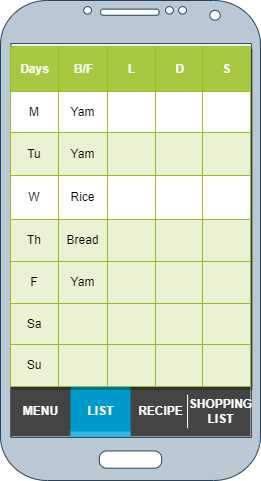

The diagram above was exported from draw.io. Its source (the exported page's mxGraphModel, read from the mxfile embedded in the PNG):
<mxGraphModel dx="1050" dy="541" grid="1" gridSize="10" guides="1" tooltips="1" connect="1" arrows="1" fold="1" page="1" pageScale="1" pageWidth="827" pageHeight="1169" math="0" shadow="0">
  <root>
    <mxCell id="0" />
    <mxCell id="1" parent="0" />
    <mxCell id="NcVdt-57sTRr-HOPqmiG-3" value="" style="verticalLabelPosition=bottom;verticalAlign=top;html=1;shadow=0;dashed=0;strokeWidth=1;shape=mxgraph.android.phone2;strokeColor=#23445d;fillColor=#bac8d3;" parent="1" vertex="1">
      <mxGeometry x="280" y="30" width="260" height="480" as="geometry" />
    </mxCell>
    <mxCell id="NcVdt-57sTRr-HOPqmiG-4" value="" style="strokeWidth=1;html=1;shadow=0;dashed=0;shape=mxgraph.android.rrect;rSize=0;fillColor=#444444;strokeColor=none;" parent="1" vertex="1">
      <mxGeometry x="290" y="416" width="240" height="50" as="geometry" />
    </mxCell>
    <mxCell id="NcVdt-57sTRr-HOPqmiG-5" value="MENU" style="strokeWidth=1;html=1;shadow=0;dashed=0;shape=mxgraph.android.anchor;fontStyle=1;fontColor=#ffffff;" parent="NcVdt-57sTRr-HOPqmiG-4" vertex="1">
      <mxGeometry width="60" height="50" as="geometry" />
    </mxCell>
    <mxCell id="NcVdt-57sTRr-HOPqmiG-6" value="LIST" style="strokeWidth=1;html=1;shadow=0;dashed=0;shape=mxgraph.android.rrect;rSize=0;fontStyle=1;fillColor=#0099cc;strokeColor=none;fontColor=#ffffff;" parent="NcVdt-57sTRr-HOPqmiG-4" vertex="1">
      <mxGeometry x="60" width="60" height="50" as="geometry" />
    </mxCell>
    <mxCell id="NcVdt-57sTRr-HOPqmiG-7" value="" style="strokeWidth=1;html=1;shadow=0;dashed=0;shape=mxgraph.android.rrect;rSize=0;fillColor=#33b5e5;strokeColor=none;" parent="NcVdt-57sTRr-HOPqmiG-6" vertex="1">
      <mxGeometry y="45" width="60" height="5" as="geometry" />
    </mxCell>
    <mxCell id="NcVdt-57sTRr-HOPqmiG-8" value="RECIPE" style="strokeWidth=1;html=1;shadow=0;dashed=0;shape=mxgraph.android.anchor;fontStyle=1;fontColor=#ffffff;" parent="NcVdt-57sTRr-HOPqmiG-4" vertex="1">
      <mxGeometry x="120" width="60" height="50" as="geometry" />
    </mxCell>
    <mxCell id="NcVdt-57sTRr-HOPqmiG-9" value="SHOPPING&lt;br&gt;LIST" style="strokeWidth=1;html=1;shadow=0;dashed=0;shape=mxgraph.android.anchor;fontStyle=1;fontColor=#ffffff;" parent="NcVdt-57sTRr-HOPqmiG-4" vertex="1">
      <mxGeometry x="180" width="60" height="50" as="geometry" />
    </mxCell>
    <mxCell id="NcVdt-57sTRr-HOPqmiG-10" value="" style="shape=line;strokeColor=#ffffff;direction=south;" parent="NcVdt-57sTRr-HOPqmiG-4" vertex="1">
      <mxGeometry x="170.5945945945946" y="8.333333333333332" width="12.972972972972974" height="33.33333333333333" as="geometry" />
    </mxCell>
    <mxCell id="NcVdt-57sTRr-HOPqmiG-11" value="Assets" style="childLayout=tableLayout;recursiveResize=0;strokeColor=#98bf21;fillColor=#A7C942;shadow=1;" parent="1" vertex="1">
      <mxGeometry x="290" y="76" width="240" height="340" as="geometry" />
    </mxCell>
    <mxCell id="NcVdt-57sTRr-HOPqmiG-12" style="shape=tableRow;horizontal=0;startSize=0;swimlaneHead=0;swimlaneBody=0;top=0;left=0;bottom=0;right=0;dropTarget=0;collapsible=0;recursiveResize=0;expand=0;fontStyle=0;strokeColor=inherit;fillColor=#ffffff;" parent="NcVdt-57sTRr-HOPqmiG-11" vertex="1">
      <mxGeometry width="240" height="45" as="geometry" />
    </mxCell>
    <mxCell id="NcVdt-57sTRr-HOPqmiG-13" value="Days" style="connectable=0;recursiveResize=0;strokeColor=inherit;fillColor=#A7C942;align=center;fontStyle=1;fontColor=#FFFFFF;html=1;" parent="NcVdt-57sTRr-HOPqmiG-12" vertex="1">
      <mxGeometry width="48" height="45" as="geometry">
        <mxRectangle width="48" height="45" as="alternateBounds" />
      </mxGeometry>
    </mxCell>
    <mxCell id="NcVdt-57sTRr-HOPqmiG-14" value="B/F" style="connectable=0;recursiveResize=0;strokeColor=inherit;fillColor=#A7C942;align=center;fontStyle=1;fontColor=#FFFFFF;html=1;" parent="NcVdt-57sTRr-HOPqmiG-12" vertex="1">
      <mxGeometry x="48" width="49" height="45" as="geometry">
        <mxRectangle width="49" height="45" as="alternateBounds" />
      </mxGeometry>
    </mxCell>
    <mxCell id="NcVdt-57sTRr-HOPqmiG-15" value="L" style="connectable=0;recursiveResize=0;strokeColor=inherit;fillColor=#A7C942;align=center;fontStyle=1;fontColor=#FFFFFF;html=1;" parent="NcVdt-57sTRr-HOPqmiG-12" vertex="1">
      <mxGeometry x="97" width="48" height="45" as="geometry">
        <mxRectangle width="48" height="45" as="alternateBounds" />
      </mxGeometry>
    </mxCell>
    <mxCell id="NcVdt-57sTRr-HOPqmiG-54" value="D" style="connectable=0;recursiveResize=0;strokeColor=inherit;fillColor=#A7C942;align=center;fontStyle=1;fontColor=#FFFFFF;html=1;" parent="NcVdt-57sTRr-HOPqmiG-12" vertex="1">
      <mxGeometry x="145" width="47" height="45" as="geometry">
        <mxRectangle width="47" height="45" as="alternateBounds" />
      </mxGeometry>
    </mxCell>
    <mxCell id="NcVdt-57sTRr-HOPqmiG-59" value="S" style="connectable=0;recursiveResize=0;strokeColor=inherit;fillColor=#A7C942;align=center;fontStyle=1;fontColor=#FFFFFF;html=1;" parent="NcVdt-57sTRr-HOPqmiG-12" vertex="1">
      <mxGeometry x="192" width="48" height="45" as="geometry">
        <mxRectangle width="48" height="45" as="alternateBounds" />
      </mxGeometry>
    </mxCell>
    <mxCell id="NcVdt-57sTRr-HOPqmiG-16" value="" style="shape=tableRow;horizontal=0;startSize=0;swimlaneHead=0;swimlaneBody=0;top=0;left=0;bottom=0;right=0;dropTarget=0;collapsible=0;recursiveResize=0;expand=0;fontStyle=0;strokeColor=inherit;fillColor=#ffffff;" parent="NcVdt-57sTRr-HOPqmiG-11" vertex="1">
      <mxGeometry y="45" width="240" height="41" as="geometry" />
    </mxCell>
    <mxCell id="NcVdt-57sTRr-HOPqmiG-17" value="M" style="connectable=0;recursiveResize=0;strokeColor=inherit;fillColor=inherit;align=center;whiteSpace=wrap;html=1;" parent="NcVdt-57sTRr-HOPqmiG-16" vertex="1">
      <mxGeometry width="48" height="41" as="geometry">
        <mxRectangle width="48" height="41" as="alternateBounds" />
      </mxGeometry>
    </mxCell>
    <mxCell id="NcVdt-57sTRr-HOPqmiG-18" value="Yam" style="connectable=0;recursiveResize=0;strokeColor=inherit;fillColor=inherit;align=center;whiteSpace=wrap;html=1;" parent="NcVdt-57sTRr-HOPqmiG-16" vertex="1">
      <mxGeometry x="48" width="49" height="41" as="geometry">
        <mxRectangle width="49" height="41" as="alternateBounds" />
      </mxGeometry>
    </mxCell>
    <mxCell id="NcVdt-57sTRr-HOPqmiG-19" value="" style="connectable=0;recursiveResize=0;strokeColor=inherit;fillColor=inherit;align=center;whiteSpace=wrap;html=1;" parent="NcVdt-57sTRr-HOPqmiG-16" vertex="1">
      <mxGeometry x="97" width="48" height="41" as="geometry">
        <mxRectangle width="48" height="41" as="alternateBounds" />
      </mxGeometry>
    </mxCell>
    <mxCell id="NcVdt-57sTRr-HOPqmiG-55" style="connectable=0;recursiveResize=0;strokeColor=inherit;fillColor=inherit;align=center;whiteSpace=wrap;html=1;" parent="NcVdt-57sTRr-HOPqmiG-16" vertex="1">
      <mxGeometry x="145" width="47" height="41" as="geometry">
        <mxRectangle width="47" height="41" as="alternateBounds" />
      </mxGeometry>
    </mxCell>
    <mxCell id="NcVdt-57sTRr-HOPqmiG-60" style="connectable=0;recursiveResize=0;strokeColor=inherit;fillColor=inherit;align=center;whiteSpace=wrap;html=1;" parent="NcVdt-57sTRr-HOPqmiG-16" vertex="1">
      <mxGeometry x="192" width="48" height="41" as="geometry">
        <mxRectangle width="48" height="41" as="alternateBounds" />
      </mxGeometry>
    </mxCell>
    <mxCell id="NcVdt-57sTRr-HOPqmiG-20" value="" style="shape=tableRow;horizontal=0;startSize=0;swimlaneHead=0;swimlaneBody=0;top=0;left=0;bottom=0;right=0;dropTarget=0;collapsible=0;recursiveResize=0;expand=0;fontStyle=1;strokeColor=inherit;fillColor=#EAF2D3;" parent="NcVdt-57sTRr-HOPqmiG-11" vertex="1">
      <mxGeometry y="86" width="240" height="43" as="geometry" />
    </mxCell>
    <mxCell id="NcVdt-57sTRr-HOPqmiG-21" value="Tu" style="connectable=0;recursiveResize=0;strokeColor=inherit;fillColor=inherit;whiteSpace=wrap;html=1;" parent="NcVdt-57sTRr-HOPqmiG-20" vertex="1">
      <mxGeometry width="48" height="43" as="geometry">
        <mxRectangle width="48" height="43" as="alternateBounds" />
      </mxGeometry>
    </mxCell>
    <mxCell id="NcVdt-57sTRr-HOPqmiG-22" value="Yam" style="connectable=0;recursiveResize=0;strokeColor=inherit;fillColor=inherit;whiteSpace=wrap;html=1;" parent="NcVdt-57sTRr-HOPqmiG-20" vertex="1">
      <mxGeometry x="48" width="49" height="43" as="geometry">
        <mxRectangle width="49" height="43" as="alternateBounds" />
      </mxGeometry>
    </mxCell>
    <mxCell id="NcVdt-57sTRr-HOPqmiG-23" value="" style="connectable=0;recursiveResize=0;strokeColor=inherit;fillColor=inherit;whiteSpace=wrap;html=1;" parent="NcVdt-57sTRr-HOPqmiG-20" vertex="1">
      <mxGeometry x="97" width="48" height="43" as="geometry">
        <mxRectangle width="48" height="43" as="alternateBounds" />
      </mxGeometry>
    </mxCell>
    <mxCell id="NcVdt-57sTRr-HOPqmiG-56" style="connectable=0;recursiveResize=0;strokeColor=inherit;fillColor=inherit;whiteSpace=wrap;html=1;" parent="NcVdt-57sTRr-HOPqmiG-20" vertex="1">
      <mxGeometry x="145" width="47" height="43" as="geometry">
        <mxRectangle width="47" height="43" as="alternateBounds" />
      </mxGeometry>
    </mxCell>
    <mxCell id="NcVdt-57sTRr-HOPqmiG-61" style="connectable=0;recursiveResize=0;strokeColor=inherit;fillColor=inherit;whiteSpace=wrap;html=1;" parent="NcVdt-57sTRr-HOPqmiG-20" vertex="1">
      <mxGeometry x="192" width="48" height="43" as="geometry">
        <mxRectangle width="48" height="43" as="alternateBounds" />
      </mxGeometry>
    </mxCell>
    <mxCell id="NcVdt-57sTRr-HOPqmiG-24" value="" style="shape=tableRow;horizontal=0;startSize=0;swimlaneHead=0;swimlaneBody=0;top=0;left=0;bottom=0;right=0;dropTarget=0;collapsible=0;recursiveResize=0;expand=0;fontStyle=0;strokeColor=inherit;fillColor=#ffffff;" parent="NcVdt-57sTRr-HOPqmiG-11" vertex="1">
      <mxGeometry y="129" width="240" height="44" as="geometry" />
    </mxCell>
    <mxCell id="NcVdt-57sTRr-HOPqmiG-25" value="W" style="connectable=0;recursiveResize=0;strokeColor=inherit;fillColor=inherit;fontStyle=0;align=center;whiteSpace=wrap;html=1;" parent="NcVdt-57sTRr-HOPqmiG-24" vertex="1">
      <mxGeometry width="48" height="44" as="geometry">
        <mxRectangle width="48" height="44" as="alternateBounds" />
      </mxGeometry>
    </mxCell>
    <mxCell id="NcVdt-57sTRr-HOPqmiG-26" value="Rice" style="connectable=0;recursiveResize=0;strokeColor=inherit;fillColor=inherit;fontStyle=0;align=center;whiteSpace=wrap;html=1;" parent="NcVdt-57sTRr-HOPqmiG-24" vertex="1">
      <mxGeometry x="48" width="49" height="44" as="geometry">
        <mxRectangle width="49" height="44" as="alternateBounds" />
      </mxGeometry>
    </mxCell>
    <mxCell id="NcVdt-57sTRr-HOPqmiG-27" value="" style="connectable=0;recursiveResize=0;strokeColor=inherit;fillColor=inherit;fontStyle=0;align=center;whiteSpace=wrap;html=1;" parent="NcVdt-57sTRr-HOPqmiG-24" vertex="1">
      <mxGeometry x="97" width="48" height="44" as="geometry">
        <mxRectangle width="48" height="44" as="alternateBounds" />
      </mxGeometry>
    </mxCell>
    <mxCell id="NcVdt-57sTRr-HOPqmiG-57" style="connectable=0;recursiveResize=0;strokeColor=inherit;fillColor=inherit;fontStyle=0;align=center;whiteSpace=wrap;html=1;" parent="NcVdt-57sTRr-HOPqmiG-24" vertex="1">
      <mxGeometry x="145" width="47" height="44" as="geometry">
        <mxRectangle width="47" height="44" as="alternateBounds" />
      </mxGeometry>
    </mxCell>
    <mxCell id="NcVdt-57sTRr-HOPqmiG-62" style="connectable=0;recursiveResize=0;strokeColor=inherit;fillColor=inherit;fontStyle=0;align=center;whiteSpace=wrap;html=1;" parent="NcVdt-57sTRr-HOPqmiG-24" vertex="1">
      <mxGeometry x="192" width="48" height="44" as="geometry">
        <mxRectangle width="48" height="44" as="alternateBounds" />
      </mxGeometry>
    </mxCell>
    <mxCell id="NcVdt-57sTRr-HOPqmiG-28" value="" style="shape=tableRow;horizontal=0;startSize=0;swimlaneHead=0;swimlaneBody=0;top=0;left=0;bottom=0;right=0;dropTarget=0;collapsible=0;recursiveResize=0;expand=0;fontStyle=1;strokeColor=inherit;fillColor=#EAF2D3;" parent="NcVdt-57sTRr-HOPqmiG-11" vertex="1">
      <mxGeometry y="173" width="240" height="42" as="geometry" />
    </mxCell>
    <mxCell id="NcVdt-57sTRr-HOPqmiG-29" value="Th" style="connectable=0;recursiveResize=0;strokeColor=inherit;fillColor=inherit;whiteSpace=wrap;html=1;" parent="NcVdt-57sTRr-HOPqmiG-28" vertex="1">
      <mxGeometry width="48" height="42" as="geometry">
        <mxRectangle width="48" height="42" as="alternateBounds" />
      </mxGeometry>
    </mxCell>
    <mxCell id="NcVdt-57sTRr-HOPqmiG-30" value="Bread" style="connectable=0;recursiveResize=0;strokeColor=inherit;fillColor=inherit;whiteSpace=wrap;html=1;" parent="NcVdt-57sTRr-HOPqmiG-28" vertex="1">
      <mxGeometry x="48" width="49" height="42" as="geometry">
        <mxRectangle width="49" height="42" as="alternateBounds" />
      </mxGeometry>
    </mxCell>
    <mxCell id="NcVdt-57sTRr-HOPqmiG-31" value="" style="connectable=0;recursiveResize=0;strokeColor=inherit;fillColor=inherit;whiteSpace=wrap;html=1;" parent="NcVdt-57sTRr-HOPqmiG-28" vertex="1">
      <mxGeometry x="97" width="48" height="42" as="geometry">
        <mxRectangle width="48" height="42" as="alternateBounds" />
      </mxGeometry>
    </mxCell>
    <mxCell id="NcVdt-57sTRr-HOPqmiG-58" style="connectable=0;recursiveResize=0;strokeColor=inherit;fillColor=inherit;whiteSpace=wrap;html=1;" parent="NcVdt-57sTRr-HOPqmiG-28" vertex="1">
      <mxGeometry x="145" width="47" height="42" as="geometry">
        <mxRectangle width="47" height="42" as="alternateBounds" />
      </mxGeometry>
    </mxCell>
    <mxCell id="NcVdt-57sTRr-HOPqmiG-63" style="connectable=0;recursiveResize=0;strokeColor=inherit;fillColor=inherit;whiteSpace=wrap;html=1;" parent="NcVdt-57sTRr-HOPqmiG-28" vertex="1">
      <mxGeometry x="192" width="48" height="42" as="geometry">
        <mxRectangle width="48" height="42" as="alternateBounds" />
      </mxGeometry>
    </mxCell>
    <mxCell id="NcVdt-57sTRr-HOPqmiG-64" style="shape=tableRow;horizontal=0;startSize=0;swimlaneHead=0;swimlaneBody=0;top=0;left=0;bottom=0;right=0;dropTarget=0;collapsible=0;recursiveResize=0;expand=0;fontStyle=1;strokeColor=inherit;fillColor=#EAF2D3;" parent="NcVdt-57sTRr-HOPqmiG-11" vertex="1">
      <mxGeometry y="215" width="240" height="42" as="geometry" />
    </mxCell>
    <mxCell id="NcVdt-57sTRr-HOPqmiG-65" value="F" style="connectable=0;recursiveResize=0;strokeColor=inherit;fillColor=inherit;whiteSpace=wrap;html=1;" parent="NcVdt-57sTRr-HOPqmiG-64" vertex="1">
      <mxGeometry width="48" height="42" as="geometry">
        <mxRectangle width="48" height="42" as="alternateBounds" />
      </mxGeometry>
    </mxCell>
    <mxCell id="NcVdt-57sTRr-HOPqmiG-66" value="Yam" style="connectable=0;recursiveResize=0;strokeColor=inherit;fillColor=inherit;whiteSpace=wrap;html=1;" parent="NcVdt-57sTRr-HOPqmiG-64" vertex="1">
      <mxGeometry x="48" width="49" height="42" as="geometry">
        <mxRectangle width="49" height="42" as="alternateBounds" />
      </mxGeometry>
    </mxCell>
    <mxCell id="NcVdt-57sTRr-HOPqmiG-67" style="connectable=0;recursiveResize=0;strokeColor=inherit;fillColor=inherit;whiteSpace=wrap;html=1;" parent="NcVdt-57sTRr-HOPqmiG-64" vertex="1">
      <mxGeometry x="97" width="48" height="42" as="geometry">
        <mxRectangle width="48" height="42" as="alternateBounds" />
      </mxGeometry>
    </mxCell>
    <mxCell id="NcVdt-57sTRr-HOPqmiG-68" style="connectable=0;recursiveResize=0;strokeColor=inherit;fillColor=inherit;whiteSpace=wrap;html=1;" parent="NcVdt-57sTRr-HOPqmiG-64" vertex="1">
      <mxGeometry x="145" width="47" height="42" as="geometry">
        <mxRectangle width="47" height="42" as="alternateBounds" />
      </mxGeometry>
    </mxCell>
    <mxCell id="NcVdt-57sTRr-HOPqmiG-69" style="connectable=0;recursiveResize=0;strokeColor=inherit;fillColor=inherit;whiteSpace=wrap;html=1;" parent="NcVdt-57sTRr-HOPqmiG-64" vertex="1">
      <mxGeometry x="192" width="48" height="42" as="geometry">
        <mxRectangle width="48" height="42" as="alternateBounds" />
      </mxGeometry>
    </mxCell>
    <mxCell id="NcVdt-57sTRr-HOPqmiG-70" style="shape=tableRow;horizontal=0;startSize=0;swimlaneHead=0;swimlaneBody=0;top=0;left=0;bottom=0;right=0;dropTarget=0;collapsible=0;recursiveResize=0;expand=0;fontStyle=1;strokeColor=inherit;fillColor=#EAF2D3;" parent="NcVdt-57sTRr-HOPqmiG-11" vertex="1">
      <mxGeometry y="257" width="240" height="41" as="geometry" />
    </mxCell>
    <mxCell id="NcVdt-57sTRr-HOPqmiG-71" value="Sa" style="connectable=0;recursiveResize=0;strokeColor=inherit;fillColor=inherit;whiteSpace=wrap;html=1;" parent="NcVdt-57sTRr-HOPqmiG-70" vertex="1">
      <mxGeometry width="48" height="41" as="geometry">
        <mxRectangle width="48" height="41" as="alternateBounds" />
      </mxGeometry>
    </mxCell>
    <mxCell id="NcVdt-57sTRr-HOPqmiG-72" style="connectable=0;recursiveResize=0;strokeColor=inherit;fillColor=inherit;whiteSpace=wrap;html=1;" parent="NcVdt-57sTRr-HOPqmiG-70" vertex="1">
      <mxGeometry x="48" width="49" height="41" as="geometry">
        <mxRectangle width="49" height="41" as="alternateBounds" />
      </mxGeometry>
    </mxCell>
    <mxCell id="NcVdt-57sTRr-HOPqmiG-73" style="connectable=0;recursiveResize=0;strokeColor=inherit;fillColor=inherit;whiteSpace=wrap;html=1;" parent="NcVdt-57sTRr-HOPqmiG-70" vertex="1">
      <mxGeometry x="97" width="48" height="41" as="geometry">
        <mxRectangle width="48" height="41" as="alternateBounds" />
      </mxGeometry>
    </mxCell>
    <mxCell id="NcVdt-57sTRr-HOPqmiG-74" style="connectable=0;recursiveResize=0;strokeColor=inherit;fillColor=inherit;whiteSpace=wrap;html=1;" parent="NcVdt-57sTRr-HOPqmiG-70" vertex="1">
      <mxGeometry x="145" width="47" height="41" as="geometry">
        <mxRectangle width="47" height="41" as="alternateBounds" />
      </mxGeometry>
    </mxCell>
    <mxCell id="NcVdt-57sTRr-HOPqmiG-75" style="connectable=0;recursiveResize=0;strokeColor=inherit;fillColor=inherit;whiteSpace=wrap;html=1;" parent="NcVdt-57sTRr-HOPqmiG-70" vertex="1">
      <mxGeometry x="192" width="48" height="41" as="geometry">
        <mxRectangle width="48" height="41" as="alternateBounds" />
      </mxGeometry>
    </mxCell>
    <mxCell id="NcVdt-57sTRr-HOPqmiG-76" style="shape=tableRow;horizontal=0;startSize=0;swimlaneHead=0;swimlaneBody=0;top=0;left=0;bottom=0;right=0;dropTarget=0;collapsible=0;recursiveResize=0;expand=0;fontStyle=1;strokeColor=inherit;fillColor=#EAF2D3;" parent="NcVdt-57sTRr-HOPqmiG-11" vertex="1">
      <mxGeometry y="298" width="240" height="42" as="geometry" />
    </mxCell>
    <mxCell id="NcVdt-57sTRr-HOPqmiG-77" value="Su" style="connectable=0;recursiveResize=0;strokeColor=inherit;fillColor=inherit;whiteSpace=wrap;html=1;" parent="NcVdt-57sTRr-HOPqmiG-76" vertex="1">
      <mxGeometry width="48" height="42" as="geometry">
        <mxRectangle width="48" height="42" as="alternateBounds" />
      </mxGeometry>
    </mxCell>
    <mxCell id="NcVdt-57sTRr-HOPqmiG-78" style="connectable=0;recursiveResize=0;strokeColor=inherit;fillColor=inherit;whiteSpace=wrap;html=1;" parent="NcVdt-57sTRr-HOPqmiG-76" vertex="1">
      <mxGeometry x="48" width="49" height="42" as="geometry">
        <mxRectangle width="49" height="42" as="alternateBounds" />
      </mxGeometry>
    </mxCell>
    <mxCell id="NcVdt-57sTRr-HOPqmiG-79" style="connectable=0;recursiveResize=0;strokeColor=inherit;fillColor=inherit;whiteSpace=wrap;html=1;" parent="NcVdt-57sTRr-HOPqmiG-76" vertex="1">
      <mxGeometry x="97" width="48" height="42" as="geometry">
        <mxRectangle width="48" height="42" as="alternateBounds" />
      </mxGeometry>
    </mxCell>
    <mxCell id="NcVdt-57sTRr-HOPqmiG-80" style="connectable=0;recursiveResize=0;strokeColor=inherit;fillColor=inherit;whiteSpace=wrap;html=1;" parent="NcVdt-57sTRr-HOPqmiG-76" vertex="1">
      <mxGeometry x="145" width="47" height="42" as="geometry">
        <mxRectangle width="47" height="42" as="alternateBounds" />
      </mxGeometry>
    </mxCell>
    <mxCell id="NcVdt-57sTRr-HOPqmiG-81" style="connectable=0;recursiveResize=0;strokeColor=inherit;fillColor=inherit;whiteSpace=wrap;html=1;" parent="NcVdt-57sTRr-HOPqmiG-76" vertex="1">
      <mxGeometry x="192" width="48" height="42" as="geometry">
        <mxRectangle width="48" height="42" as="alternateBounds" />
      </mxGeometry>
    </mxCell>
  </root>
</mxGraphModel>